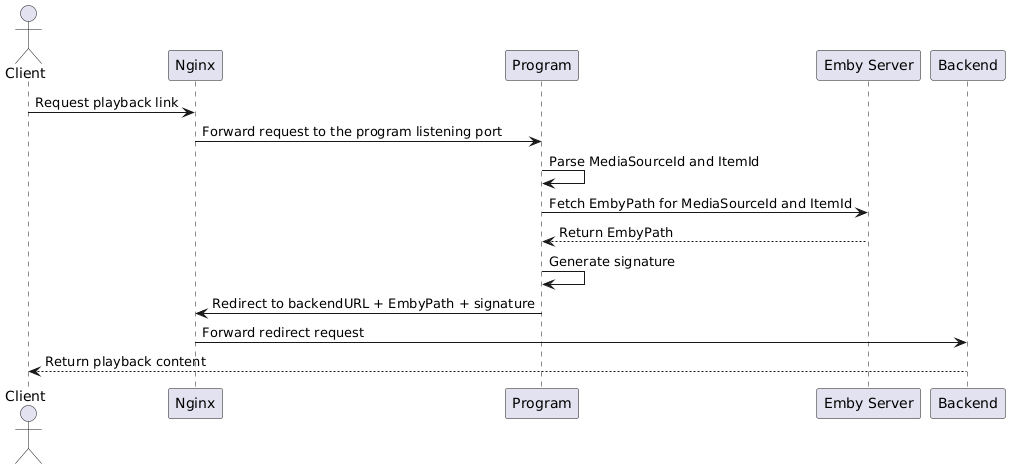

The diagram above was rendered by PlantUML. Its source (embedded in the PNG):
@startuml
actor Client as "Client"
participant Nginx as "Nginx"
participant Program as "Program"
participant Emby as "Emby Server"
participant Backend as "Backend"

Client -> Nginx: Request playback link
Nginx -> Program: Forward request to the program listening port
Program -> Program: Parse MediaSourceId and ItemId
Program -> Emby: Fetch EmbyPath for MediaSourceId and ItemId
Emby --> Program: Return EmbyPath
Program -> Program: Generate signature
Program -> Nginx: Redirect to backendURL + EmbyPath + signature
Nginx -> Backend: Forward redirect request
Backend --> Client: Return playback content
@enduml